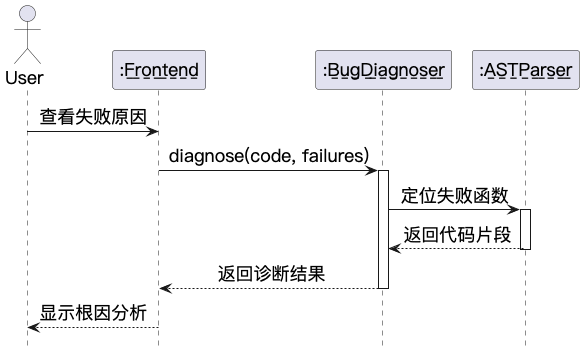

The diagram above was rendered by PlantUML. Its source (embedded in the PNG):
@startuml

skinparam backgroundColor #FFFFFF
hide footbox
skinparam lifelineStyle solid
skinparam shadowing false
skinparam defaultFontName "PingFang SC"
skinparam defaultFontSize 18
skinparam actorFontSize 18
skinparam participantFontSize 18
skinparam databaseFontSize 18
skinparam sequenceMessageAlign center

actor "User" as USER
participant ":F̲r̲o̲n̲t̲e̲n̲d̲" as FE
participant ":B̲u̲g̲D̲i̲a̲g̲n̲o̲s̲e̲r̲" as BUG
participant ":A̲S̲T̲P̲a̲r̲s̲e̲r̲" as AST

USER -> FE: 查看失败原因
FE -> BUG: diagnose(code, failures)
activate BUG
BUG -> AST: 定位失败函数
activate AST
AST --> BUG: 返回代码片段
deactivate AST
BUG --> FE: 返回诊断结果
deactivate BUG
FE --> USER: 显示根因分析
@enduml